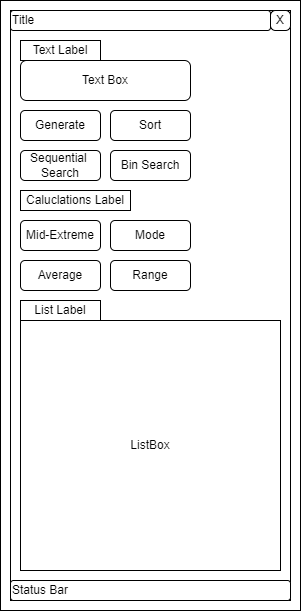

The diagram above was exported from draw.io. Its source (the exported page's mxGraphModel, read from the mxfile embedded in the PNG):
<mxGraphModel dx="2062" dy="1154" grid="1" gridSize="10" guides="1" tooltips="1" connect="1" arrows="1" fold="1" page="1" pageScale="1" pageWidth="850" pageHeight="1100" math="0" shadow="0">
  <root>
    <mxCell id="0" />
    <mxCell id="1" parent="0" />
    <mxCell id="GaBxsW8WRL1eZh0QAzhb-16" value="" style="rounded=0;whiteSpace=wrap;html=1;" parent="1" vertex="1">
      <mxGeometry x="30" y="30" width="300" height="610" as="geometry" />
    </mxCell>
    <mxCell id="GaBxsW8WRL1eZh0QAzhb-1" value="" style="rounded=0;whiteSpace=wrap;html=1;" parent="1" vertex="1">
      <mxGeometry x="40" y="40" width="280" height="590" as="geometry" />
    </mxCell>
    <mxCell id="GaBxsW8WRL1eZh0QAzhb-2" value="Text Box" style="rounded=1;whiteSpace=wrap;html=1;" parent="1" vertex="1">
      <mxGeometry x="50" y="90" width="170" height="40" as="geometry" />
    </mxCell>
    <mxCell id="GaBxsW8WRL1eZh0QAzhb-3" value="Bin Search" style="rounded=1;whiteSpace=wrap;html=1;" parent="1" vertex="1">
      <mxGeometry x="140" y="180" width="80" height="30" as="geometry" />
    </mxCell>
    <mxCell id="GaBxsW8WRL1eZh0QAzhb-4" value="Generate" style="rounded=1;whiteSpace=wrap;html=1;" parent="1" vertex="1">
      <mxGeometry x="50" y="140" width="80" height="30" as="geometry" />
    </mxCell>
    <mxCell id="GaBxsW8WRL1eZh0QAzhb-9" value="X" style="rounded=1;whiteSpace=wrap;html=1;arcSize=25;" parent="1" vertex="1">
      <mxGeometry x="300" y="40" width="20" height="20" as="geometry" />
    </mxCell>
    <mxCell id="GaBxsW8WRL1eZh0QAzhb-10" value="Title" style="rounded=1;whiteSpace=wrap;html=1;align=left;" parent="1" vertex="1">
      <mxGeometry x="40" y="40" width="260" height="20" as="geometry" />
    </mxCell>
    <mxCell id="GaBxsW8WRL1eZh0QAzhb-11" value="Status Bar" style="rounded=1;whiteSpace=wrap;html=1;align=left;" parent="1" vertex="1">
      <mxGeometry x="40" y="610" width="280" height="20" as="geometry" />
    </mxCell>
    <mxCell id="GaBxsW8WRL1eZh0QAzhb-13" value="ListBox" style="rounded=0;whiteSpace=wrap;html=1;" parent="1" vertex="1">
      <mxGeometry x="50" y="350" width="260" height="250" as="geometry" />
    </mxCell>
    <mxCell id="GaBxsW8WRL1eZh0QAzhb-17" value="Text Label" style="rounded=0;whiteSpace=wrap;html=1;" parent="1" vertex="1">
      <mxGeometry x="50" y="70" width="80" height="20" as="geometry" />
    </mxCell>
    <mxCell id="GaBxsW8WRL1eZh0QAzhb-18" value="List Label" style="rounded=0;whiteSpace=wrap;html=1;" parent="1" vertex="1">
      <mxGeometry x="50" y="330" width="80" height="20" as="geometry" />
    </mxCell>
    <mxCell id="iVx3iL5TZ97KREEsSPhI-1" value="Sort" style="rounded=1;whiteSpace=wrap;html=1;" parent="1" vertex="1">
      <mxGeometry x="140" y="140" width="80" height="30" as="geometry" />
    </mxCell>
    <mxCell id="7syk8yVf-RqKXPkZa0O0-2" value="Mid-Extreme" style="rounded=1;whiteSpace=wrap;html=1;" vertex="1" parent="1">
      <mxGeometry x="50" y="250" width="80" height="30" as="geometry" />
    </mxCell>
    <mxCell id="7syk8yVf-RqKXPkZa0O0-3" value="Mode" style="rounded=1;whiteSpace=wrap;html=1;" vertex="1" parent="1">
      <mxGeometry x="140" y="250" width="80" height="30" as="geometry" />
    </mxCell>
    <mxCell id="7syk8yVf-RqKXPkZa0O0-4" value="Average" style="rounded=1;whiteSpace=wrap;html=1;" vertex="1" parent="1">
      <mxGeometry x="50" y="290" width="80" height="30" as="geometry" />
    </mxCell>
    <mxCell id="7syk8yVf-RqKXPkZa0O0-5" value="Range" style="rounded=1;whiteSpace=wrap;html=1;" vertex="1" parent="1">
      <mxGeometry x="140" y="290" width="80" height="30" as="geometry" />
    </mxCell>
    <mxCell id="7syk8yVf-RqKXPkZa0O0-6" value="Caluclations Label" style="rounded=0;whiteSpace=wrap;html=1;" vertex="1" parent="1">
      <mxGeometry x="50" y="220" width="110" height="20" as="geometry" />
    </mxCell>
    <mxCell id="7syk8yVf-RqKXPkZa0O0-8" value="&lt;span style=&quot;font-size:11.0pt;line-height:107%;&lt;br/&gt;font-family:&amp;quot;Calibri&amp;quot;,sans-serif;mso-ascii-theme-font:minor-latin;mso-fareast-font-family:&lt;br/&gt;&amp;quot;Times New Roman&amp;quot;;mso-fareast-theme-font:minor-fareast;mso-hansi-theme-font:&lt;br/&gt;minor-latin;mso-bidi-font-family:&amp;quot;Times New Roman&amp;quot;;mso-bidi-theme-font:minor-bidi;&lt;br/&gt;mso-ansi-language:EN-AU;mso-fareast-language:EN-US;mso-bidi-language:AR-SA&quot;&gt;Sequential&amp;nbsp;&lt;br&gt;&lt;/span&gt;Search" style="rounded=1;whiteSpace=wrap;html=1;" vertex="1" parent="1">
      <mxGeometry x="50" y="180" width="80" height="30" as="geometry" />
    </mxCell>
  </root>
</mxGraphModel>